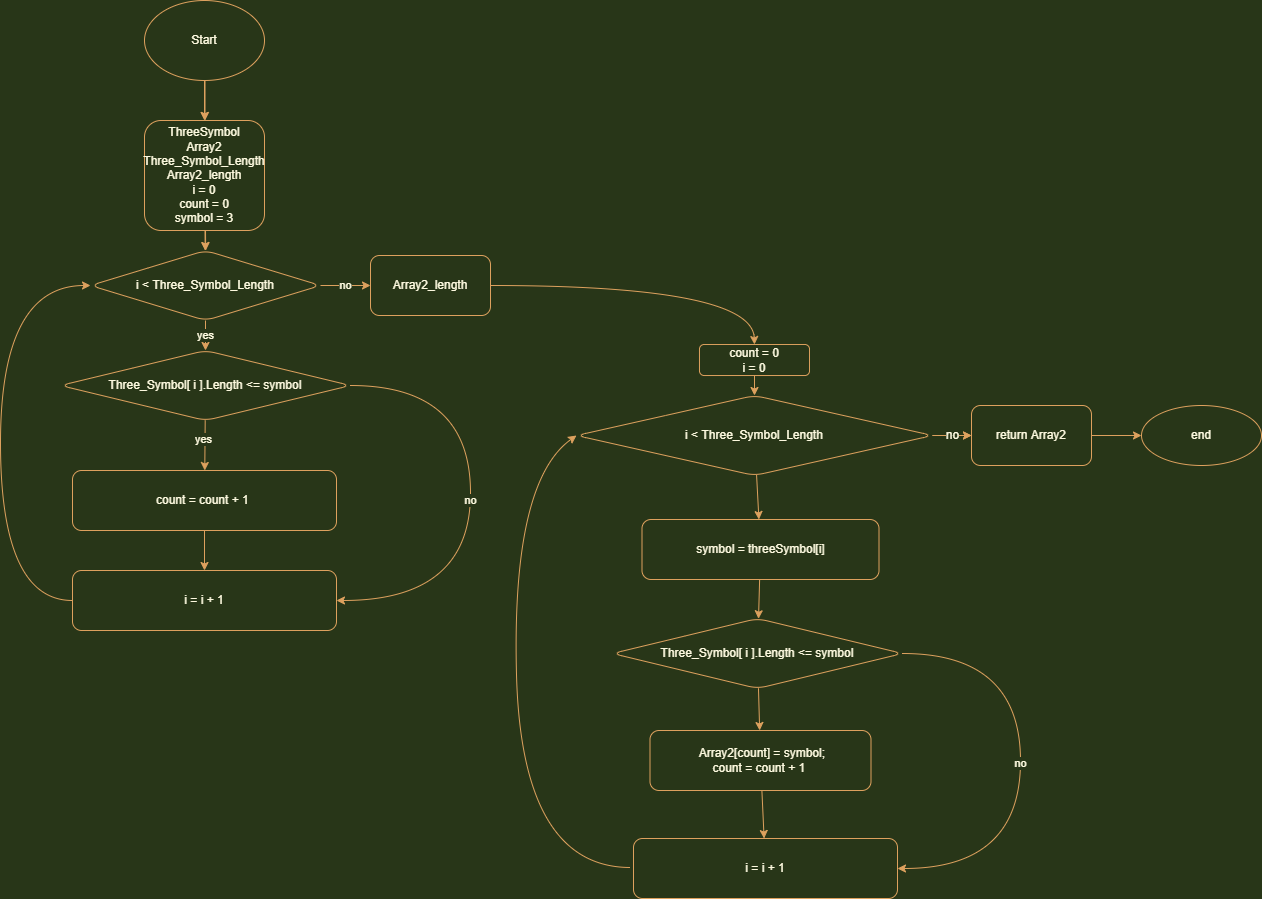

The diagram above was exported from draw.io. Its source (the exported page's mxGraphModel, read from the mxfile embedded in the PNG):
<mxGraphModel dx="1038" dy="623" grid="1" gridSize="10" guides="1" tooltips="1" connect="1" arrows="1" fold="1" page="0" pageScale="1" pageWidth="827" pageHeight="1169" background="#283618" math="0" shadow="0">
  <root>
    <mxCell id="0" />
    <mxCell id="1" parent="0" />
    <mxCell id="2" value="" style="edgeStyle=none;html=1;labelBackgroundColor=#283618;strokeColor=#DDA15E;fontColor=#FEFAE0;rounded=1;curved=1;" parent="1" source="3" target="5" edge="1">
      <mxGeometry relative="1" as="geometry" />
    </mxCell>
    <mxCell id="3" value="Start" style="ellipse;whiteSpace=wrap;html=1;rounded=1;fillColor=none;strokeColor=#DDA15E;fontColor=#FEFAE0;" parent="1" vertex="1">
      <mxGeometry x="223" y="61" width="120" height="80" as="geometry" />
    </mxCell>
    <mxCell id="4" value="" style="edgeStyle=none;html=1;labelBackgroundColor=#283618;strokeColor=#DDA15E;fontColor=#FEFAE0;rounded=1;curved=1;" parent="1" source="5" target="8" edge="1">
      <mxGeometry relative="1" as="geometry" />
    </mxCell>
    <mxCell id="5" value="ThreeSymbol&lt;br&gt;Array2&lt;br&gt;Three_Symbol_Length&lt;br&gt;Array2_length&lt;br&gt;i = 0&lt;br&gt;count = 0&lt;br&gt;symbol = 3" style="whiteSpace=wrap;html=1;rounded=1;fillColor=none;strokeColor=#DDA15E;fontColor=#FEFAE0;" parent="1" vertex="1">
      <mxGeometry x="223" y="181" width="120" height="110" as="geometry" />
    </mxCell>
    <mxCell id="6" value="yes" style="edgeStyle=none;html=1;labelBorderColor=none;strokeColor=#DDA15E;shadow=0;labelBackgroundColor=#283618;fontColor=#FEFAE0;rounded=1;curved=1;" parent="1" source="8" target="12" edge="1">
      <mxGeometry relative="1" as="geometry" />
    </mxCell>
    <mxCell id="7" value="no" style="edgeStyle=none;html=1;labelBorderColor=none;strokeColor=#DDA15E;shadow=0;labelBackgroundColor=#283618;fontColor=#FEFAE0;rounded=1;curved=1;" parent="1" source="8" target="17" edge="1">
      <mxGeometry relative="1" as="geometry" />
    </mxCell>
    <mxCell id="8" value="i &amp;lt; Three_Symbol_Length" style="rhombus;whiteSpace=wrap;html=1;rounded=1;fillColor=none;strokeColor=#DDA15E;fontColor=#FEFAE0;" parent="1" vertex="1">
      <mxGeometry x="169" y="311" width="230" height="70" as="geometry" />
    </mxCell>
    <mxCell id="9" value="no" style="edgeStyle=none;html=1;exitX=1;exitY=0.5;exitDx=0;exitDy=0;entryX=1;entryY=0.5;entryDx=0;entryDy=0;labelBorderColor=none;strokeColor=#DDA15E;labelBackgroundColor=#283618;fontColor=#FEFAE0;rounded=1;curved=1;" parent="1" source="12" target="16" edge="1">
      <mxGeometry relative="1" as="geometry">
        <mxPoint x="519" y="479" as="targetPoint" />
        <Array as="points">
          <mxPoint x="549" y="446" />
          <mxPoint x="549" y="661" />
        </Array>
      </mxGeometry>
    </mxCell>
    <mxCell id="10" value="" style="edgeStyle=none;html=1;labelBorderColor=none;strokeColor=#DDA15E;labelBackgroundColor=#283618;fontColor=#FEFAE0;rounded=1;curved=1;" parent="1" source="12" target="14" edge="1">
      <mxGeometry relative="1" as="geometry" />
    </mxCell>
    <mxCell id="11" value="yes" style="edgeLabel;html=1;align=center;verticalAlign=middle;resizable=0;points=[];rounded=1;labelBorderColor=none;labelBackgroundColor=#283618;fontColor=#FEFAE0;" parent="10" vertex="1" connectable="0">
      <mxGeometry x="-0.2584" y="-2" relative="1" as="geometry">
        <mxPoint as="offset" />
      </mxGeometry>
    </mxCell>
    <mxCell id="12" value="Three_Symbol[ i ].Length &amp;lt;= symbol" style="rhombus;whiteSpace=wrap;html=1;rounded=1;fillColor=none;strokeColor=#DDA15E;fontColor=#FEFAE0;" parent="1" vertex="1">
      <mxGeometry x="139" y="411" width="290" height="70" as="geometry" />
    </mxCell>
    <mxCell id="13" value="" style="edgeStyle=none;html=1;strokeColor=#DDA15E;labelBackgroundColor=#283618;fontColor=#FEFAE0;rounded=1;curved=1;" parent="1" source="14" target="16" edge="1">
      <mxGeometry relative="1" as="geometry" />
    </mxCell>
    <mxCell id="14" value="&lt;p class=&quot;MsoNormal&quot;&gt;&lt;span&gt;сount = count + 1&amp;nbsp;&lt;/span&gt;&lt;/p&gt;&lt;p class=&quot;MsoNormal&quot;&gt;&lt;span lang=&quot;EN-US&quot;&gt;&lt;/span&gt;&lt;/p&gt;" style="whiteSpace=wrap;html=1;rounded=1;fillColor=none;strokeColor=#DDA15E;fontColor=#FEFAE0;" parent="1" vertex="1">
      <mxGeometry x="151" y="531" width="264" height="60" as="geometry" />
    </mxCell>
    <mxCell id="15" style="edgeStyle=none;html=1;entryX=0;entryY=0.5;entryDx=0;entryDy=0;labelBorderColor=none;strokeColor=#DDA15E;labelBackgroundColor=#283618;fontColor=#FEFAE0;rounded=1;curved=1;" parent="1" source="16" target="8" edge="1">
      <mxGeometry relative="1" as="geometry">
        <mxPoint x="229" y="391" as="targetPoint" />
        <Array as="points">
          <mxPoint x="79" y="661" />
          <mxPoint x="79" y="346" />
        </Array>
      </mxGeometry>
    </mxCell>
    <mxCell id="16" value="i = i + 1" style="whiteSpace=wrap;html=1;rounded=1;fillColor=none;strokeColor=#DDA15E;fontColor=#FEFAE0;" parent="1" vertex="1">
      <mxGeometry x="151" y="631" width="264" height="60" as="geometry" />
    </mxCell>
    <mxCell id="43" style="edgeStyle=none;rounded=1;html=1;entryX=0.5;entryY=0;entryDx=0;entryDy=0;fontFamily=Helvetica;fontSize=12;curved=1;labelBackgroundColor=#283618;strokeColor=#DDA15E;fontColor=#FEFAE0;" parent="1" source="17" target="41" edge="1">
      <mxGeometry relative="1" as="geometry">
        <Array as="points">
          <mxPoint x="831" y="346" />
        </Array>
      </mxGeometry>
    </mxCell>
    <mxCell id="17" value="Array2_length" style="whiteSpace=wrap;html=1;rounded=1;fillColor=none;strokeColor=#DDA15E;fontColor=#FEFAE0;" parent="1" vertex="1">
      <mxGeometry x="449" y="316" width="120" height="60" as="geometry" />
    </mxCell>
    <mxCell id="23" value="" style="edgeStyle=none;html=1;strokeColor=#DDA15E;labelBackgroundColor=#283618;fontColor=#FEFAE0;rounded=1;curved=1;" parent="1" edge="1">
      <mxGeometry relative="1" as="geometry">
        <mxPoint x="283.51" y="141" as="sourcePoint" />
        <mxPoint x="283.51" y="180.99999999999994" as="targetPoint" />
      </mxGeometry>
    </mxCell>
    <mxCell id="24" value="" style="edgeStyle=none;html=1;strokeColor=#DDA15E;labelBackgroundColor=#283618;fontColor=#FEFAE0;rounded=1;curved=1;" parent="1" edge="1">
      <mxGeometry relative="1" as="geometry">
        <mxPoint x="284.01" y="291" as="sourcePoint" />
        <mxPoint x="284.19269609775324" y="311.0965707528577" as="targetPoint" />
      </mxGeometry>
    </mxCell>
    <mxCell id="37" value="" style="edgeStyle=none;html=1;fontFamily=Helvetica;fontSize=12;rounded=1;curved=1;labelBackgroundColor=#283618;strokeColor=#DDA15E;fontColor=#FEFAE0;" parent="1" source="32" target="36" edge="1">
      <mxGeometry relative="1" as="geometry" />
    </mxCell>
    <mxCell id="40" value="no" style="edgeStyle=none;rounded=1;html=1;fontFamily=Helvetica;fontSize=12;curved=1;labelBackgroundColor=#283618;strokeColor=#DDA15E;fontColor=#FEFAE0;" parent="1" source="32" target="36" edge="1">
      <mxGeometry relative="1" as="geometry" />
    </mxCell>
    <mxCell id="54" value="" style="edgeStyle=none;curved=1;rounded=1;html=1;fontFamily=Helvetica;fontSize=12;labelBackgroundColor=#283618;strokeColor=#DDA15E;fontColor=#FEFAE0;" parent="1" source="32" target="53" edge="1">
      <mxGeometry relative="1" as="geometry" />
    </mxCell>
    <mxCell id="32" value="i &amp;lt; Three_Symbol_Length" style="rhombus;whiteSpace=wrap;html=1;fillColor=none;strokeColor=#DDA15E;fontColor=#FEFAE0;rounded=1;" parent="1" vertex="1">
      <mxGeometry x="655" y="456" width="356" height="80" as="geometry" />
    </mxCell>
    <mxCell id="39" style="edgeStyle=none;rounded=1;html=1;entryX=0;entryY=0.5;entryDx=0;entryDy=0;fontFamily=Helvetica;fontSize=12;curved=1;labelBackgroundColor=#283618;strokeColor=#DDA15E;fontColor=#FEFAE0;" parent="1" target="32" edge="1">
      <mxGeometry relative="1" as="geometry">
        <mxPoint x="709" y="928" as="sourcePoint" />
        <mxPoint x="655" y="542" as="targetPoint" />
        <Array as="points">
          <mxPoint x="600" y="928" />
          <mxPoint x="590" y="542" />
        </Array>
      </mxGeometry>
    </mxCell>
    <mxCell id="50" value="" style="edgeStyle=none;rounded=1;html=1;fontFamily=Helvetica;fontSize=12;curved=1;labelBackgroundColor=#283618;strokeColor=#DDA15E;fontColor=#FEFAE0;" parent="1" source="34" target="49" edge="1">
      <mxGeometry relative="1" as="geometry" />
    </mxCell>
    <mxCell id="34" value="&lt;span&gt;&amp;nbsp;Array2[count] = symbol;&lt;br&gt;count = count + 1&amp;nbsp;&lt;/span&gt;" style="whiteSpace=wrap;html=1;fillColor=none;strokeColor=#DDA15E;fontColor=#FEFAE0;rounded=1;" parent="1" vertex="1">
      <mxGeometry x="728.5" y="791" width="221" height="60" as="geometry" />
    </mxCell>
    <mxCell id="52" value="" style="edgeStyle=none;curved=1;rounded=1;html=1;fontFamily=Helvetica;fontSize=12;labelBackgroundColor=#283618;strokeColor=#DDA15E;fontColor=#FEFAE0;" parent="1" source="36" target="51" edge="1">
      <mxGeometry relative="1" as="geometry" />
    </mxCell>
    <mxCell id="36" value="return Array2" style="whiteSpace=wrap;html=1;fillColor=none;strokeColor=#DDA15E;fontColor=#FEFAE0;rounded=1;" parent="1" vertex="1">
      <mxGeometry x="1050" y="466" width="120" height="60" as="geometry" />
    </mxCell>
    <mxCell id="42" style="edgeStyle=none;rounded=1;html=1;exitX=0.5;exitY=1;exitDx=0;exitDy=0;entryX=0.5;entryY=0;entryDx=0;entryDy=0;fontFamily=Helvetica;fontSize=12;curved=1;labelBackgroundColor=#283618;strokeColor=#DDA15E;fontColor=#FEFAE0;" parent="1" source="41" target="32" edge="1">
      <mxGeometry relative="1" as="geometry" />
    </mxCell>
    <mxCell id="41" value="count = 0&lt;br&gt;i = 0" style="whiteSpace=wrap;html=1;rounded=1;fillColor=none;strokeColor=#DDA15E;fontColor=#FEFAE0;" parent="1" vertex="1">
      <mxGeometry x="778" y="405" width="110" height="31" as="geometry" />
    </mxCell>
    <mxCell id="47" value="" style="edgeStyle=none;rounded=1;html=1;fontFamily=Helvetica;fontSize=12;curved=1;labelBackgroundColor=#283618;strokeColor=#DDA15E;fontColor=#FEFAE0;" parent="1" source="45" target="34" edge="1">
      <mxGeometry relative="1" as="geometry" />
    </mxCell>
    <mxCell id="45" value="Three_Symbol[ i ].Length &amp;lt;= symbol" style="rhombus;whiteSpace=wrap;html=1;rounded=1;fillColor=none;strokeColor=#DDA15E;fontColor=#FEFAE0;" parent="1" vertex="1">
      <mxGeometry x="691" y="679" width="290" height="70" as="geometry" />
    </mxCell>
    <mxCell id="48" value="no" style="edgeStyle=none;html=1;entryX=1;entryY=0.5;entryDx=0;entryDy=0;labelBorderColor=none;strokeColor=#DDA15E;labelBackgroundColor=#283618;fontColor=#FEFAE0;rounded=1;curved=1;" parent="1" source="45" target="49" edge="1">
      <mxGeometry relative="1" as="geometry">
        <mxPoint x="1069" y="747" as="targetPoint" />
        <Array as="points">
          <mxPoint x="1099" y="714" />
          <mxPoint x="1099" y="929" />
        </Array>
        <mxPoint x="979" y="714" as="sourcePoint" />
      </mxGeometry>
    </mxCell>
    <mxCell id="49" value="i = i + 1" style="whiteSpace=wrap;html=1;rounded=1;fillColor=none;strokeColor=#DDA15E;fontColor=#FEFAE0;" parent="1" vertex="1">
      <mxGeometry x="712" y="899" width="264" height="60" as="geometry" />
    </mxCell>
    <mxCell id="51" value="end" style="ellipse;whiteSpace=wrap;html=1;fillColor=none;strokeColor=#DDA15E;fontColor=#FEFAE0;rounded=1;" parent="1" vertex="1">
      <mxGeometry x="1220" y="466" width="120" height="60" as="geometry" />
    </mxCell>
    <mxCell id="55" value="" style="edgeStyle=none;curved=1;rounded=1;html=1;fontFamily=Helvetica;fontSize=12;labelBackgroundColor=#283618;strokeColor=#DDA15E;fontColor=#FEFAE0;" parent="1" source="53" target="45" edge="1">
      <mxGeometry relative="1" as="geometry" />
    </mxCell>
    <mxCell id="53" value="symbol = threeSymbol[i]" style="whiteSpace=wrap;html=1;fillColor=none;strokeColor=#DDA15E;fontColor=#FEFAE0;rounded=1;" parent="1" vertex="1">
      <mxGeometry x="720.5" y="580" width="237" height="60" as="geometry" />
    </mxCell>
  </root>
</mxGraphModel>